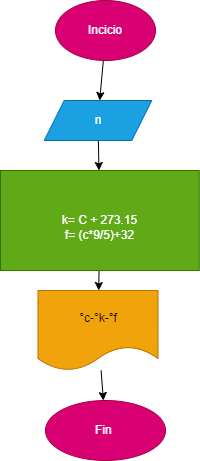

The diagram above was exported from draw.io. Its source (the exported page's mxGraphModel, read from the mxfile embedded in the PNG):
<mxGraphModel dx="564" dy="470" grid="1" gridSize="10" guides="1" tooltips="1" connect="1" arrows="1" fold="1" page="1" pageScale="1" pageWidth="827" pageHeight="1169" math="0" shadow="0">
  <root>
    <mxCell id="0" />
    <mxCell id="1" parent="0" />
    <mxCell id="4" value="" style="edgeStyle=none;html=1;" parent="1" source="2" target="3" edge="1">
      <mxGeometry relative="1" as="geometry" />
    </mxCell>
    <mxCell id="2" value="Incicio" style="ellipse;whiteSpace=wrap;html=1;fillColor=#d80073;fontColor=#ffffff;strokeColor=#A50040;" parent="1" vertex="1">
      <mxGeometry x="270" y="40" width="100" height="60" as="geometry" />
    </mxCell>
    <mxCell id="6" value="" style="edgeStyle=none;html=1;" parent="1" source="3" target="5" edge="1">
      <mxGeometry relative="1" as="geometry" />
    </mxCell>
    <mxCell id="3" value="n" style="shape=parallelogram;perimeter=parallelogramPerimeter;whiteSpace=wrap;html=1;fixedSize=1;fillColor=#1ba1e2;strokeColor=#006EAF;fontColor=#ffffff;" parent="1" vertex="1">
      <mxGeometry x="258.75" y="140" width="107.5" height="40" as="geometry" />
    </mxCell>
    <mxCell id="11" value="" style="edgeStyle=none;html=1;" parent="1" source="5" target="10" edge="1">
      <mxGeometry relative="1" as="geometry" />
    </mxCell>
    <mxCell id="5" value="&amp;nbsp;&amp;nbsp;&lt;br&gt;k= C + 273.15&lt;br&gt;f= (c*9/5)+32" style="whiteSpace=wrap;html=1;fillColor=#60a917;strokeColor=#2D7600;fontColor=#ffffff;" parent="1" vertex="1">
      <mxGeometry x="215" y="210" width="198.75" height="100" as="geometry" />
    </mxCell>
    <mxCell id="13" value="" style="edgeStyle=none;html=1;" parent="1" source="10" target="12" edge="1">
      <mxGeometry relative="1" as="geometry" />
    </mxCell>
    <mxCell id="10" value="°c-°k-°f" style="shape=document;whiteSpace=wrap;html=1;boundedLbl=1;fillColor=#f0a30a;strokeColor=#BD7000;fontColor=#000000;" parent="1" vertex="1">
      <mxGeometry x="252.5" y="330" width="120" height="80" as="geometry" />
    </mxCell>
    <mxCell id="12" value="Fin&amp;nbsp;" style="ellipse;whiteSpace=wrap;html=1;fillColor=#d80073;strokeColor=#A50040;fontColor=#ffffff;" parent="1" vertex="1">
      <mxGeometry x="260" y="440" width="120" height="60" as="geometry" />
    </mxCell>
  </root>
</mxGraphModel>